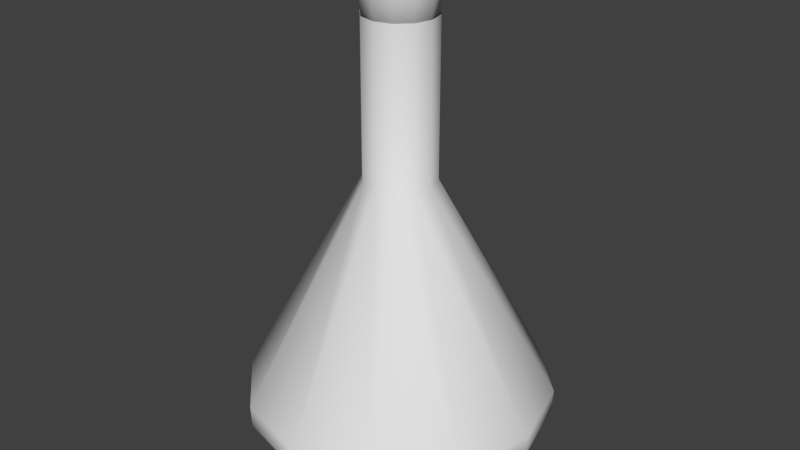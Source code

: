 # Source: pocion.blend  (saved by Blender 2.75.0; exported with 4.5.12 LTS)
import bpy
from mathutils import Matrix  # noqa: F401  (used for matrix-valued properties, if any)

bpy.ops.wm.read_factory_settings(use_empty=True)
scene = bpy.context.scene
scene.name = 'Scene'

# ---- collections
col_collection_1 = bpy.data.collections.new('Collection 1'); scene.collection.children.link(col_collection_1)

# ---- world
world_world = bpy.data.worlds.new('World'); scene.world = world_world
world_world.color = (0.05088, 0.05088, 0.05088)
world_world.use_sun_shadow = False
world_world.sun_shadow_jitter_overblur = 0.0
world_world.cycles.sampling_method = 'MANUAL'
world_world.cycles.sample_map_resolution = 256

# ---- meshes
me_cylinder = bpy.data.meshes.new('Cylinder')
me_cylinder.from_pydata([(-3.27e-07, 0.4105, -0.5082), (0.2053, 0.3555, -0.5082), (0.3555, 0.2053, -0.5082), (0.4105, 2.239e-07, -0.5082), (0.3555, -0.2053, -0.5082), (0.2053, -0.3555, -0.5082), (-2.65e-07, -0.4105, -0.5082), (-0.2053, -0.3555, -0.5082), (-0.3555, -0.2053, -0.5082), (-0.4105, 5.099e-08, -0.5082), (-0.3555, 0.2053, -0.5082), (-0.2053, 0.3555, -0.5082), (-3.22e-07, 0.1559, 0.7277), (0.07794, 0.135, 0.7277), (0.135, 0.07794, 0.7277), (0.1559, 2.043e-07, 0.7277), (0.135, -0.07794, 0.7277), (0.07794, -0.135, 0.7277), (-2.985e-07, -0.1559, 0.7277), (-0.07794, -0.135, 0.7277), (-0.135, -0.07794, 0.7277), (-0.1559, 1.386e-07, 0.7277), (-0.135, 0.07794, 0.7277), (-0.07794, 0.135, 0.7277), (-3.22e-07, 0.1559, 1.404), (0.07794, 0.135, 1.404), (0.135, 0.07794, 1.404), (0.1559, 2.043e-07, 1.404), (0.135, -0.07794, 1.404), (0.07794, -0.135, 1.404), (-2.985e-07, -0.1559, 1.404), (-0.07794, -0.135, 1.404), (-0.135, -0.07794, 1.404), (-0.1559, 1.386e-07, 1.404), (-0.135, 0.07794, 1.404), (-0.07794, 0.135, 1.404), (0.335, 0.5802, -0.2279), (0.5802, 0.3349, -0.2279), (0.67, 2.492e-07, -0.2279), (0.5802, -0.3349, -0.2279), (0.335, -0.5802, -0.2279), (-2.301e-07, -0.67, -0.2279), (-0.335, -0.5802, -0.2279), (-0.5802, -0.3349, -0.2279), (-0.67, -3.295e-08, -0.2279), (-0.5802, 0.3349, -0.2279), (-0.335, 0.5802, -0.2279), (-3.313e-07, 0.67, -0.2279), (0.2985, 0.5168, -0.4129), (0.517, 0.2982, -0.4129), (0.597, 2.45e-07, -0.4129), (0.517, -0.2982, -0.4129), (0.2985, -0.5168, -0.4129), (-2.444e-07, -0.597, -0.4129), (-0.2985, -0.5168, -0.4129), (-0.517, -0.2982, -0.4129), (-0.597, -6.161e-09, -0.4129), (-0.517, 0.2982, -0.4129), (-0.2985, 0.5168, -0.4129), (-3.346e-07, 0.597, -0.4129), (-3.319e-07, 0.6648, -0.3232), (0.3324, 0.5756, -0.3232), (0.5757, 0.3321, -0.3232), (0.6648, 2.502e-07, -0.3232), (0.5757, -0.3321, -0.3232), (0.3324, -0.5756, -0.3232), (-2.315e-07, -0.6648, -0.3232), (-0.3324, -0.5756, -0.3232), (-0.5757, -0.3321, -0.3232), (-0.6648, -2.953e-08, -0.3232), (-0.5757, 0.3321, -0.3232), (-0.3324, 0.5756, -0.3232)], [], [(0, 1, 2, 3, 4, 5, 6, 7, 8, 9, 10, 11), (45, 22, 23, 46), (46, 23, 12, 47), (44, 21, 22, 45), (43, 20, 21, 44), (42, 19, 20, 43), (41, 18, 19, 42), (40, 17, 18, 41), (39, 16, 17, 40), (38, 15, 16, 39), (37, 14, 15, 38), (36, 13, 14, 37), (47, 12, 13, 36), (22, 34, 35, 23), (23, 35, 24, 12), (21, 33, 34, 22), (20, 32, 33, 21), (19, 31, 32, 20), (18, 30, 31, 19), (17, 29, 30, 18), (16, 28, 29, 17), (15, 27, 28, 16), (14, 26, 27, 15), (13, 25, 26, 14), (12, 24, 25, 13), (60, 47, 36, 61), (61, 36, 37, 62), (62, 37, 38, 63), (63, 38, 39, 64), (64, 39, 40, 65), (65, 40, 41, 66), (66, 41, 42, 67), (67, 42, 43, 68), (68, 43, 44, 69), (69, 44, 45, 70), (71, 46, 47, 60), (70, 45, 46, 71), (10, 57, 58, 11), (11, 58, 59, 0), (9, 56, 57, 10), (8, 55, 56, 9), (7, 54, 55, 8), (6, 53, 54, 7), (5, 52, 53, 6), (4, 51, 52, 5), (3, 50, 51, 4), (2, 49, 50, 3), (1, 48, 49, 2), (0, 59, 48, 1), (57, 70, 71, 58), (58, 71, 60, 59), (56, 69, 70, 57), (55, 68, 69, 56), (54, 67, 68, 55), (53, 66, 67, 54), (52, 65, 66, 53), (51, 64, 65, 52), (50, 63, 64, 51), (49, 62, 63, 50), (48, 61, 62, 49), (59, 60, 61, 48)])
me_cylinder.polygons.foreach_set('use_smooth', [True] * 61)
_k = set([(24, 25), (24, 35), (25, 26), (26, 27), (27, 28), (28, 29), (29, 30), (30, 31), (31, 32), (32, 33), (33, 34), (34, 35)])
me_cylinder.attributes.new('sharp_edge', 'BOOLEAN', 'EDGE').data.foreach_set('value', [ (min(e.vertices), max(e.vertices)) in _k for e in me_cylinder.edges])
me_cylinder.use_remesh_preserve_volume = False
me_cylinder.use_remesh_preserve_attributes = False
me_cylinder.use_mirror_vertex_groups = False
me_cylinder.update()
me_cylinder_002 = bpy.data.meshes.new('Cylinder.002')
me_cylinder_002.from_pydata([(-3.224e-07, 0.1433, 1.326), (0.07167, 0.1241, 1.326), (0.1241, 0.07167, 1.326), (0.1433, 2.044e-07, 1.326), (0.1241, -0.07167, 1.326), (0.07167, -0.1241, 1.326), (-3.007e-07, -0.1433, 1.326), (-0.07167, -0.1241, 1.326), (-0.1241, -0.07167, 1.326), (-0.1433, 1.44e-07, 1.326), (-0.1241, 0.07167, 1.326), (-0.07167, 0.1241, 1.326), (-3.232e-07, 0.1669, 1.538), (0.08347, 0.1446, 1.538), (0.1446, 0.08347, 1.538), (0.1669, 2.044e-07, 1.538), (0.1446, -0.08347, 1.538), (0.08347, -0.1446, 1.538), (-2.98e-07, -0.1669, 1.538), (-0.08347, -0.1446, 1.538), (-0.1446, -0.08347, 1.538), (-0.1669, 1.341e-07, 1.538), (-0.1446, 0.08347, 1.538), (-0.08347, 0.1446, 1.538)], [], [(10, 22, 23, 11), (11, 23, 12, 0), (9, 21, 22, 10), (8, 20, 21, 9), (7, 19, 20, 8), (6, 18, 19, 7), (5, 17, 18, 6), (4, 16, 17, 5), (3, 15, 16, 4), (2, 14, 15, 3), (1, 13, 14, 2), (0, 12, 13, 1), (10, 11, 0, 1, 2, 3, 4, 5, 6, 7, 8, 9), (22, 21, 20, 19, 18, 17, 16, 15, 14, 13, 12, 23)])
me_cylinder_002.polygons.foreach_set('use_smooth', [True] * 14)
_k = set([(12, 13), (12, 23), (13, 14), (14, 15), (15, 16), (16, 17), (17, 18), (18, 19), (19, 20), (20, 21), (21, 22), (22, 23)])
me_cylinder_002.attributes.new('sharp_edge', 'BOOLEAN', 'EDGE').data.foreach_set('value', [ (min(e.vertices), max(e.vertices)) in _k for e in me_cylinder_002.edges])
me_cylinder_002.use_remesh_preserve_volume = False
me_cylinder_002.use_remesh_preserve_attributes = False
me_cylinder_002.use_mirror_vertex_groups = False
me_cylinder_002.update()
me_cylinder_001 = bpy.data.meshes.new('Cylinder.001')
me_cylinder_001.from_pydata([(-3.286e-07, 0.389, -0.4812), (0.1945, 0.3369, -0.4812), (0.3369, 0.1945, -0.4812), (0.389, 2.216e-07, -0.4812), (0.3369, -0.1945, -0.4812), (0.1945, -0.3369, -0.4812), (-2.699e-07, -0.389, -0.4812), (-0.1945, -0.3369, -0.4812), (-0.3369, -0.1945, -0.4812), (-0.389, 5.777e-08, -0.4812), (-0.3369, 0.1945, -0.4812), (-0.1945, 0.3369, -0.4812), (-3.224e-07, 0.4868, 0.06537), (0.2435, 0.4216, 0.06537), (0.4216, 0.2434, 0.06537), (0.4868, 1.839e-07, 0.06537), (0.4216, -0.2434, 0.06537), (0.2435, -0.4216, 0.06537), (-2.488e-07, -0.4868, 0.06537), (-0.2435, -0.4216, 0.06537), (-0.4216, -0.2434, 0.06537), (-0.4868, -2.112e-08, 0.06537), (-0.4216, 0.2434, 0.06537), (-0.2435, 0.4216, 0.06537), (0.3156, 0.5469, -0.237), (0.5468, 0.3158, -0.237), (0.6315, 2.452e-07, -0.237), (0.5468, -0.3158, -0.237), (0.3156, -0.5469, -0.237), (-2.374e-07, -0.6315, -0.237), (-0.3156, -0.5469, -0.237), (-0.5468, -0.3158, -0.237), (-0.6315, -2.079e-08, -0.237), (-0.5468, 0.3158, -0.237), (-0.3156, 0.5469, -0.237), (-3.327e-07, 0.6315, -0.237), (0.2875, 0.4984, -0.3908), (0.4983, 0.2878, -0.3908), (0.5755, 2.424e-07, -0.3908), (0.4983, -0.2878, -0.3908), (0.2875, -0.4984, -0.3908), (-2.481e-07, -0.5755, -0.3908), (-0.2875, -0.4984, -0.3908), (-0.4983, -0.2878, -0.3908), (-0.5755, -5.861e-11, -0.3908), (-0.4983, 0.2878, -0.3908), (-0.2875, 0.4984, -0.3908), (-3.349e-07, 0.5755, -0.3908)], [], [(0, 1, 2, 3, 4, 5, 6, 7, 8, 9, 10, 11), (33, 22, 23, 34), (34, 23, 12, 35), (32, 21, 22, 33), (31, 20, 21, 32), (30, 19, 20, 31), (29, 18, 19, 30), (28, 17, 18, 29), (27, 16, 17, 28), (26, 15, 16, 27), (25, 14, 15, 26), (24, 13, 14, 25), (35, 12, 13, 24), (47, 35, 24, 36), (36, 24, 25, 37), (37, 25, 26, 38), (38, 26, 27, 39), (39, 27, 28, 40), (40, 28, 29, 41), (41, 29, 30, 42), (42, 30, 31, 43), (43, 31, 32, 44), (44, 32, 33, 45), (46, 34, 35, 47), (45, 33, 34, 46), (10, 45, 46, 11), (11, 46, 47, 0), (9, 44, 45, 10), (8, 43, 44, 9), (7, 42, 43, 8), (6, 41, 42, 7), (5, 40, 41, 6), (4, 39, 40, 5), (3, 38, 39, 4), (2, 37, 38, 3), (1, 36, 37, 2), (0, 47, 36, 1), (22, 21, 20, 19, 18, 17, 16, 15, 14, 13, 12, 23)])
me_cylinder_001.polygons.foreach_set('use_smooth', [True] * 38)
me_cylinder_001.use_remesh_preserve_volume = False
me_cylinder_001.use_remesh_preserve_attributes = False
me_cylinder_001.use_mirror_vertex_groups = False
me_cylinder_001.update()

# ---- objects
ob_pocion = bpy.data.objects.new('Pocion', me_cylinder)
ob_pocion_001 = bpy.data.objects.new('Pocion.001', me_cylinder_002)
ob_cylinder_001 = bpy.data.objects.new('Cylinder.001', me_cylinder_001)

# ---- transforms, parenting, visibility, modifiers, constraints
ob_pocion.location = (0.0, 0.0, 0.0)
ob_pocion.lineart.crease_threshold = 0.0
_m = ob_pocion.modifiers.new('EdgeSplit', 'EDGE_SPLIT')
_m.split_angle = 3.142
ob_pocion_001.parent = ob_pocion
ob_pocion_001.location = (0.0, 0.0, 0.0)
ob_pocion_001.lineart.crease_threshold = 0.0
_m = ob_pocion_001.modifiers.new('EdgeSplit', 'EDGE_SPLIT')
_m.split_angle = 3.142
ob_cylinder_001.parent = ob_pocion
ob_cylinder_001.location = (0.0, 0.0, 0.0)
ob_cylinder_001.lineart.crease_threshold = 0.0
_m = ob_cylinder_001.modifiers.new('EdgeSplit', 'EDGE_SPLIT')
_m.split_angle = 3.142

# ---- collection membership
col_collection_1.objects.link(ob_pocion)
col_collection_1.objects.link(ob_pocion_001)
col_collection_1.objects.link(ob_cylinder_001)

# ---- scene / render settings (as saved in the file)
scene.frame_start = 1; scene.frame_end = 250; scene.frame_set(68)
scene.render.engine = 'BLENDER_EEVEE_NEXT'
scene.render.resolution_percentage = 50
scene.render.dither_intensity = 0.0
scene.cycles.use_denoising = False
scene.cycles.samples = 10
scene.cycles.sampling_pattern = 'TABULATED_SOBOL'
scene.cycles.light_sampling_threshold = 0.0
scene.cycles.use_adaptive_sampling = False
scene.cycles.use_light_tree = False
scene.cycles.blur_glossy = 0.0
scene.cycles.pixel_filter_type = 'GAUSSIAN'
scene.cycles.sample_clamp_indirect = 0.0
scene.view_settings.view_transform = 'Standard'
bpy.context.view_layer.update()

# ---- added for rendering (the .blend has no active camera and no usable light): camera, sun
cam_auto = bpy.data.cameras.new('AutoCamera')
cam_auto.lens = 50.0
cam_auto.sensor_width = 36.0
cam_auto.clip_end = 1000.0
ob_auto_camera = bpy.data.objects.new('AutoCamera', cam_auto)
scene.collection.objects.link(ob_auto_camera)
ob_auto_camera.location = (2.5803, -3.09636, 2.57904)
ob_auto_camera.rotation_euler = (1.09748, -7.21219e-08, 0.694738)
scene.camera = ob_auto_camera
light_auto_sun = bpy.data.lights.new('AutoSun', 'SUN')
light_auto_sun.energy = 3.0
light_auto_sun.angle = 0.0523599
ob_auto_sun = bpy.data.objects.new('AutoSun', light_auto_sun)
scene.collection.objects.link(ob_auto_sun)
ob_auto_sun.rotation_euler = (0.872665, 0.174533, 0.523599)
bpy.context.view_layer.update()

